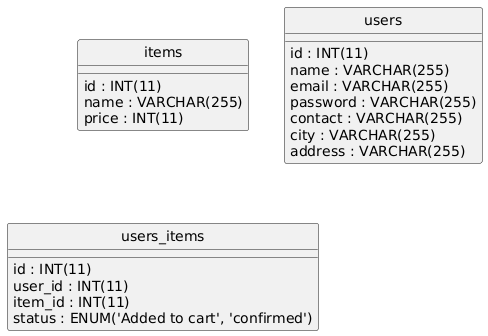

The diagram above was rendered by PlantUML. Its source (embedded in the PNG):
@startuml
hide circle
skinparam linetype ortho

entity "items" as items {
  id : INT(11)
  name : VARCHAR(255)
  price : INT(11)
}

entity "users" as users {
  id : INT(11)
  name : VARCHAR(255)
  email : VARCHAR(255)
  password : VARCHAR(255)
  contact : VARCHAR(255)
  city : VARCHAR(255)
  address : VARCHAR(255)
}

entity "users_items" as users_items {
  id : INT(11)
  user_id : INT(11)
  item_id : INT(11)
  status : ENUM('Added to cart', 'confirmed')
}

@enduml